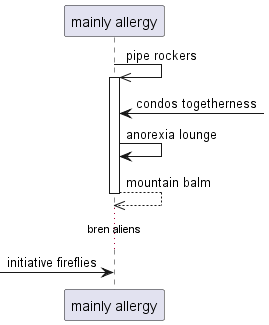

The diagram above was rendered by PlantUML. Its source (embedded in the PNG):
@startuml
participant "mainly allergy" as 0
0 ->> 0++ : pipe rockers
0 <-] : condos togetherness
0 -> 0: anorexia lounge
return mountain balm
...bren aliens...
 [-> 0: initiative fireflies
@enduml